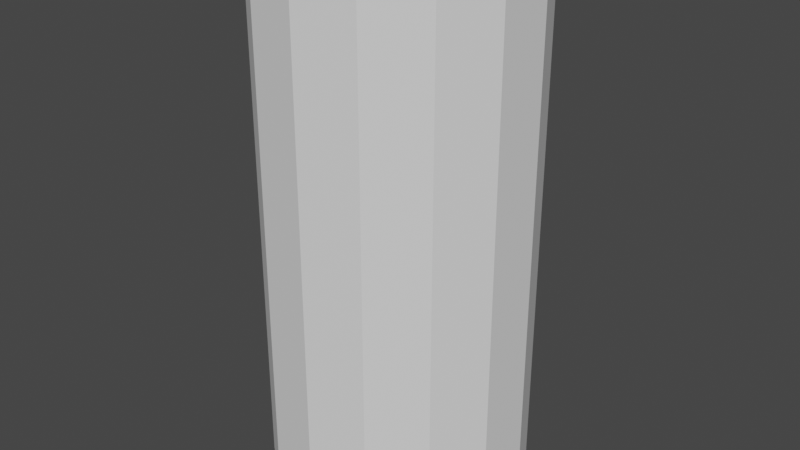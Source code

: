 # Source: hollowCylinder.blend  (saved by Blender 2.82.7; exported with 4.5.12 LTS)
import bpy
from mathutils import Matrix  # noqa: F401  (used for matrix-valued properties, if any)

bpy.ops.wm.read_factory_settings(use_empty=True)
scene = bpy.context.scene
scene.name = 'Scene'

# ---- collections
col_collection = bpy.data.collections.new('Collection'); scene.collection.children.link(col_collection)

# ---- world
world_world = bpy.data.worlds.new('World'); scene.world = world_world
world_world.use_nodes = True; world_world.node_tree.nodes.clear()
_N = world_world.node_tree.nodes; _L = world_world.node_tree.links
n0 = _N.new('ShaderNodeOutputWorld'); n0.name = 'World Output'; n0.location = (300, 300)
n1 = _N.new('ShaderNodeBackground'); n1.name = 'Background'; n1.location = (10, 300)
n1.inputs[0].default_value = (0.05088, 0.05088, 0.05088, 1.0)
_L.new(n1.outputs[0], n0.inputs[0])
n0.is_active_output = True
world_world.color = (0.05088, 0.05088, 0.05088)
world_world.use_sun_shadow = False
world_world.sun_shadow_jitter_overblur = 0.0

# ---- meshes
me_cylinder = bpy.data.meshes.new('Cylinder')
me_cylinder.from_pydata([(0.0, 1.0, -2.0), (0.0, 1.0, 2.0), (0.4339, 0.901, -2.0), (0.4339, 0.901, 2.0), (0.7818, 0.6235, -2.0), (0.7818, 0.6235, 2.0), (0.9749, 0.2225, -2.0), (0.9749, 0.2225, 2.0), (0.9749, -0.2225, -2.0), (0.9749, -0.2225, 2.0), (0.7818, -0.6235, -2.0), (0.7818, -0.6235, 2.0), (0.4339, -0.901, -2.0), (0.4339, -0.901, 2.0), (1.51e-07, -1.0, -2.0), (1.51e-07, -1.0, 2.0), (-0.4339, -0.901, -2.0), (-0.4339, -0.901, 2.0), (-0.7818, -0.6235, -2.0), (-0.7818, -0.6235, 2.0), (-0.9749, -0.2225, -2.0), (-0.9749, -0.2225, 2.0), (-0.9749, 0.2225, -2.0), (-0.9749, 0.2225, 2.0), (-0.7818, 0.6235, -2.0), (-0.7818, 0.6235, 2.0), (-0.4339, 0.901, -2.0), (-0.4339, 0.901, 2.0)], [], [(0, 1, 3, 2), (2, 3, 5, 4), (4, 5, 7, 6), (6, 7, 9, 8), (8, 9, 11, 10), (10, 11, 13, 12), (12, 13, 15, 14), (14, 15, 17, 16), (16, 17, 19, 18), (18, 19, 21, 20), (20, 21, 23, 22), (22, 23, 25, 24), (24, 25, 27, 26), (26, 27, 1, 0), (0, 26, 24, 22, 20, 18, 16, 14, 12, 10, 8, 6, 4, 2)])
_uv = me_cylinder.uv_layers.new(name='UVMap')
_uv.uv.foreach_set('vector', [1.0, -8.218e-06, 1.0, 1.0, 0.9286, 1.0, 0.9286, -8.218e-06, 0.9286, -8.218e-06, 0.9286, 1.0, 0.8571, 1.0, 0.8571, -8.218e-06, 0.8571, -8.218e-06, 0.8571, 1.0, 0.7857, 1.0, 0.7857, -8.218e-06, 0.7857, -8.218e-06, 0.7857, 1.0, 0.7143, 1.0, 0.7143, -8.218e-06, 0.7143, -8.218e-06, 0.7143, 1.0, 0.6429, 1.0, 0.6429, -8.218e-06, 0.6429, -8.218e-06, 0.6429, 1.0, 0.5714, 1.0, 0.5714, -8.218e-06, 0.5714, -8.218e-06, 0.5714, 1.0, 0.5, 1.0, 0.5, -8.218e-06, 0.5, -8.218e-06, 0.5, 1.0, 0.4286, 1.0, 0.4286, -8.218e-06, 0.4286, -8.218e-06, 0.4286, 1.0, 0.3571, 1.0, 0.3571, -8.218e-06, 0.3571, -8.218e-06, 0.3571, 1.0, 0.2857, 1.0, 0.2857, -8.218e-06, 0.2857, -8.218e-06, 0.2857, 1.0, 0.2143, 1.0, 0.2143, -8.218e-06, 0.2143, -8.218e-06, 0.2143, 1.0, 0.1429, 1.0, 0.1429, -8.218e-06, 0.1429, -8.218e-06, 0.1429, 1.0, 0.07143, 1.0, 0.07143, -8.218e-06, 0.07143, -8.218e-06, 0.07143, 1.0, -1.341e-07, 1.0, -1.341e-07, -8.218e-06, -1.341e-07, -8.218e-06, 0.07143, -8.218e-06, 0.1429, -8.218e-06, 0.2143, -8.218e-06, 0.2857, -8.218e-06, 0.3571, -8.218e-06, 0.4286, -8.218e-06, 0.5, -8.218e-06, 0.5714, -8.218e-06, 0.6429, -8.218e-06, 0.7143, -8.218e-06, 0.7857, -8.218e-06, 0.8571, -8.218e-06, 0.9286, -8.218e-06])
me_cylinder.use_remesh_fix_poles = True
me_cylinder.use_remesh_preserve_attributes = False
me_cylinder.use_mirror_vertex_groups = False
me_cylinder.update()

# ---- objects
ob_cylinder = bpy.data.objects.new('Cylinder', me_cylinder)

# ---- transforms, parenting, visibility, modifiers, constraints
ob_cylinder.location = (0.0, 0.0, 0.0)
ob_cylinder.lineart.crease_threshold = 0.0

# ---- collection membership
col_collection.objects.link(ob_cylinder)

# ---- scene / render settings (as saved in the file)
scene.frame_start = 1; scene.frame_end = 250; scene.frame_set(1)
scene.render.engine = 'BLENDER_EEVEE_NEXT'
scene.cycles.use_denoising = False
scene.cycles.samples = 128
scene.cycles.sampling_pattern = 'TABULATED_SOBOL'
scene.cycles.use_adaptive_sampling = False
scene.cycles.use_light_tree = False
scene.view_settings.view_transform = 'Filmic'
bpy.context.view_layer.update()

# ---- added for rendering (the .blend has no active camera and no usable light): camera, sun
cam_auto = bpy.data.cameras.new('AutoCamera')
cam_auto.lens = 50.0
cam_auto.sensor_width = 36.0
cam_auto.clip_end = 1000.0
ob_auto_camera = bpy.data.objects.new('AutoCamera', cam_auto)
scene.collection.objects.link(ob_auto_camera)
ob_auto_camera.location = (4.51391, -5.4167, 3.61113)
ob_auto_camera.rotation_euler = (1.09748, -7.21219e-08, 0.694738)
scene.camera = ob_auto_camera
light_auto_sun = bpy.data.lights.new('AutoSun', 'SUN')
light_auto_sun.energy = 3.0
light_auto_sun.angle = 0.0523599
ob_auto_sun = bpy.data.objects.new('AutoSun', light_auto_sun)
scene.collection.objects.link(ob_auto_sun)
ob_auto_sun.rotation_euler = (0.872665, 0.174533, 0.523599)
bpy.context.view_layer.update()
